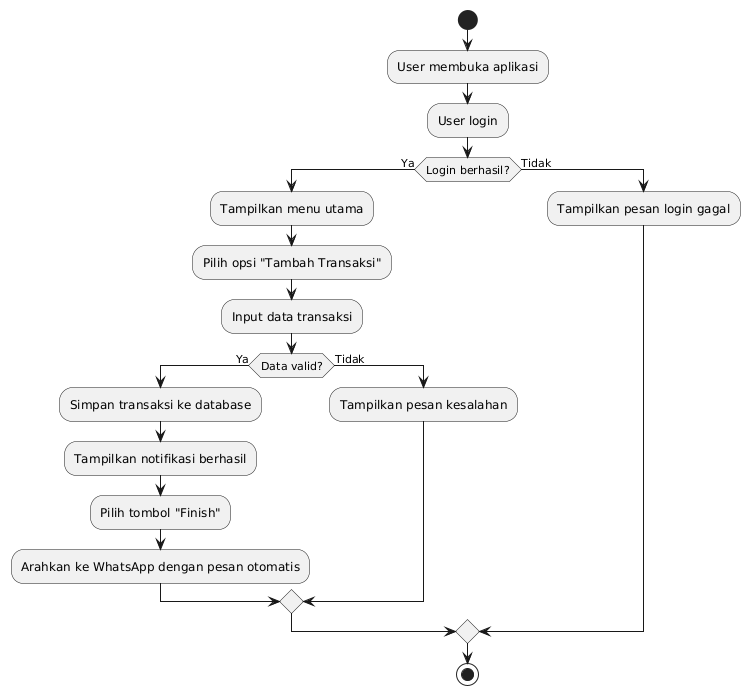

The diagram above was rendered by PlantUML. Its source (embedded in the PNG):
@startuml
' Author: Muchlis
' NIM: 042068646

start
:User membuka aplikasi;
:User login;
if (Login berhasil?) then (Ya)
    :Tampilkan menu utama;
    :Pilih opsi "Tambah Transaksi";
    :Input data transaksi;
    if (Data valid?) then (Ya)
        :Simpan transaksi ke database;
        :Tampilkan notifikasi berhasil;
        :Pilih tombol "Finish";
        :Arahkan ke WhatsApp dengan pesan otomatis;
    else (Tidak)
        :Tampilkan pesan kesalahan;
    endif
else (Tidak)
    :Tampilkan pesan login gagal;
endif
stop
@enduml